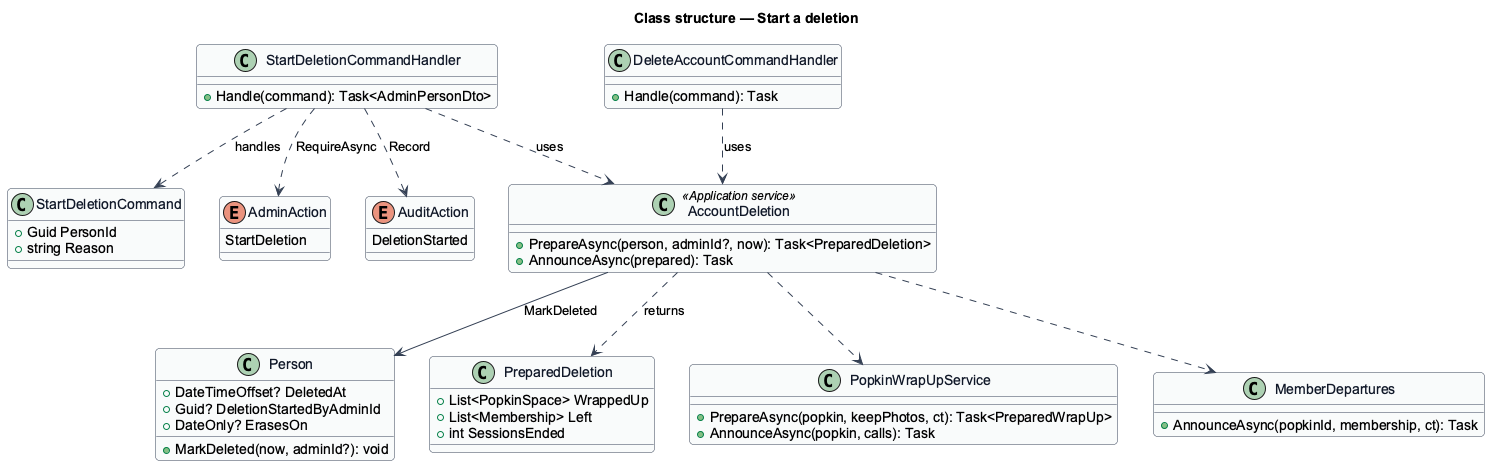

The diagram above was rendered by PlantUML. Its source (embedded in the PNG):
@startuml
skinparam backgroundColor #FFFFFF
skinparam shadowing false
skinparam roundcorner 8
skinparam defaultFontName Arial
skinparam ArrowColor #344054
skinparam class {
  BorderColor #344054
  FontColor #101828
  BackgroundColor #F9FAFB
}
title Class structure — Start a deletion

class Person {
  +DateTimeOffset? DeletedAt
  +Guid? DeletionStartedByAdminId
  +DateOnly? ErasesOn
  +MarkDeleted(now, adminId?): void
}
class AccountDeletion <<Application service>> {
  +PrepareAsync(person, adminId?, now): Task<PreparedDeletion>
  +AnnounceAsync(prepared): Task
}
class PreparedDeletion {
  +List<PopkinSpace> WrappedUp
  +List<Membership> Left
  +int SessionsEnded
}
class StartDeletionCommand {
  +Guid PersonId
  +string Reason
}
class StartDeletionCommandHandler {
  +Handle(command): Task<AdminPersonDto>
}
class DeleteAccountCommandHandler {
  +Handle(command): Task
}
class PopkinWrapUpService {
  +PrepareAsync(popkin, keepPhotos, ct): Task<PreparedWrapUp>
  +AnnounceAsync(popkin, calls): Task
}
class MemberDepartures {
  +AnnounceAsync(popkinId, membership, ct): Task
}
enum AdminAction {
  StartDeletion
}
enum AuditAction {
  DeletionStarted
}
StartDeletionCommandHandler ..> StartDeletionCommand : handles
StartDeletionCommandHandler ..> AccountDeletion : uses
DeleteAccountCommandHandler ..> AccountDeletion : uses
AccountDeletion ..> PopkinWrapUpService
AccountDeletion ..> MemberDepartures
AccountDeletion --> Person : MarkDeleted
AccountDeletion ..> PreparedDeletion : returns
StartDeletionCommandHandler ..> AdminAction : RequireAsync
StartDeletionCommandHandler ..> AuditAction : Record
@enduml